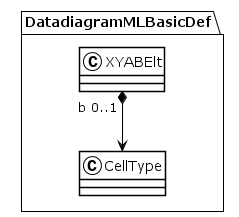

The diagram above was rendered by PlantUML. Its source (embedded in the PNG):
@startuml
!theme plain
package DatadiagramMLBasicDef {
class XYABElt {
}
XYABElt "b 0..1" *--> CellType
class CellType {
}
}
@enduml